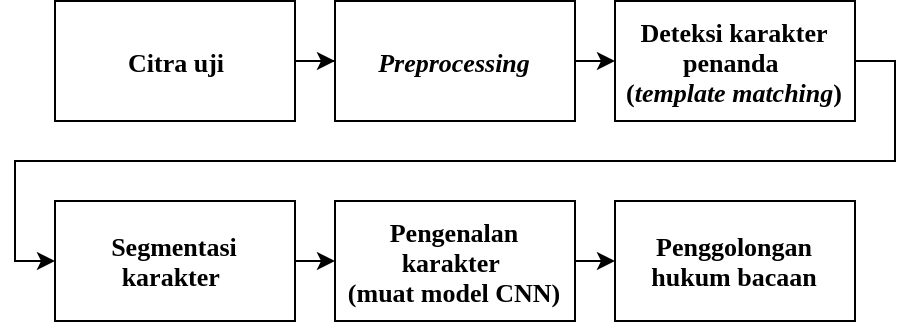

The diagram above was exported from draw.io. Its source (the exported page's mxGraphModel, read from the mxfile embedded in the PNG):
<mxGraphModel dx="867" dy="563" grid="1" gridSize="10" guides="1" tooltips="1" connect="1" arrows="1" fold="1" page="1" pageScale="1" pageWidth="827" pageHeight="1169" math="0" shadow="0" extFonts="Liberation Serif^https://fonts.googleapis.com/css?family=Liberation+Serif">
  <root>
    <mxCell id="0" />
    <mxCell id="1" parent="0" />
    <mxCell id="2" style="edgeStyle=orthogonalEdgeStyle;rounded=0;orthogonalLoop=1;jettySize=auto;html=1;exitX=1;exitY=0.5;exitDx=0;exitDy=0;fontFamily=Liberation Serif;fontSize=13;" edge="1" source="3" target="5" parent="1">
      <mxGeometry relative="1" as="geometry" />
    </mxCell>
    <mxCell id="3" value="&lt;font style=&quot;font-size: 13px&quot;&gt;&lt;b style=&quot;font-size: 13px;&quot;&gt;Citra uji&lt;/b&gt;&lt;/font&gt;" style="rounded=0;whiteSpace=wrap;html=1;fontFamily=Liberation Serif;fontSize=13;" vertex="1" parent="1">
      <mxGeometry x="160" y="130" width="120" height="60" as="geometry" />
    </mxCell>
    <mxCell id="4" style="edgeStyle=orthogonalEdgeStyle;rounded=0;orthogonalLoop=1;jettySize=auto;html=1;exitX=1;exitY=0.5;exitDx=0;exitDy=0;entryX=0;entryY=0.5;entryDx=0;entryDy=0;fontFamily=Liberation Serif;fontSize=13;" edge="1" source="5" target="7" parent="1">
      <mxGeometry relative="1" as="geometry" />
    </mxCell>
    <mxCell id="5" value="&lt;font style=&quot;font-size: 13px&quot;&gt;&lt;b style=&quot;font-size: 13px;&quot;&gt;&lt;i style=&quot;font-size: 13px;&quot;&gt;Preprocessing&lt;/i&gt;&lt;/b&gt;&lt;/font&gt;" style="rounded=0;whiteSpace=wrap;html=1;fontFamily=Liberation Serif;fontSize=13;" vertex="1" parent="1">
      <mxGeometry x="300" y="130" width="120" height="60" as="geometry" />
    </mxCell>
    <mxCell id="6" style="edgeStyle=orthogonalEdgeStyle;rounded=0;orthogonalLoop=1;jettySize=auto;html=1;exitX=1;exitY=0.5;exitDx=0;exitDy=0;entryX=0;entryY=0.5;entryDx=0;entryDy=0;fontFamily=Liberation Serif;fontSize=13;" edge="1" source="7" target="9" parent="1">
      <mxGeometry relative="1" as="geometry" />
    </mxCell>
    <mxCell id="7" value="&lt;font style=&quot;font-size: 13px&quot;&gt;&lt;b style=&quot;font-size: 13px;&quot;&gt;Deteksi karakter penanda &lt;br style=&quot;font-size: 13px;&quot;&gt;(&lt;i style=&quot;font-size: 13px;&quot;&gt;template matching&lt;/i&gt;)&lt;/b&gt;&lt;/font&gt;" style="rounded=0;whiteSpace=wrap;html=1;fontFamily=Liberation Serif;fontSize=13;" vertex="1" parent="1">
      <mxGeometry x="440" y="130" width="120" height="60" as="geometry" />
    </mxCell>
    <mxCell id="8" style="edgeStyle=orthogonalEdgeStyle;rounded=0;orthogonalLoop=1;jettySize=auto;html=1;exitX=1;exitY=0.5;exitDx=0;exitDy=0;entryX=0;entryY=0.5;entryDx=0;entryDy=0;fontFamily=Liberation Serif;fontSize=13;" edge="1" source="9" target="11" parent="1">
      <mxGeometry relative="1" as="geometry" />
    </mxCell>
    <mxCell id="9" value="&lt;font style=&quot;font-size: 13px&quot;&gt;&lt;b style=&quot;font-size: 13px;&quot;&gt;Segmentasi karakter&amp;nbsp;&lt;/b&gt;&lt;/font&gt;" style="rounded=0;whiteSpace=wrap;html=1;fontFamily=Liberation Serif;fontSize=13;" vertex="1" parent="1">
      <mxGeometry x="160" y="230" width="120" height="60" as="geometry" />
    </mxCell>
    <mxCell id="10" style="edgeStyle=orthogonalEdgeStyle;rounded=0;orthogonalLoop=1;jettySize=auto;html=1;exitX=1;exitY=0.5;exitDx=0;exitDy=0;entryX=0;entryY=0.5;entryDx=0;entryDy=0;fontFamily=Liberation Serif;fontSize=13;" edge="1" source="11" target="12" parent="1">
      <mxGeometry relative="1" as="geometry" />
    </mxCell>
    <mxCell id="11" value="&lt;font style=&quot;font-size: 13px&quot;&gt;&lt;b style=&quot;font-size: 13px&quot;&gt;Pengenalan karakter &lt;br style=&quot;font-size: 13px&quot;&gt;(muat model CNN)&lt;/b&gt;&lt;/font&gt;" style="rounded=0;whiteSpace=wrap;html=1;fontFamily=Liberation Serif;fontSize=13;" vertex="1" parent="1">
      <mxGeometry x="300" y="230" width="120" height="60" as="geometry" />
    </mxCell>
    <mxCell id="12" value="&lt;font style=&quot;font-size: 13px&quot;&gt;&lt;b style=&quot;font-size: 13px;&quot;&gt;Penggolongan hukum bacaan&lt;/b&gt;&lt;/font&gt;" style="rounded=0;whiteSpace=wrap;html=1;fontFamily=Liberation Serif;fontSize=13;" vertex="1" parent="1">
      <mxGeometry x="440" y="230" width="120" height="60" as="geometry" />
    </mxCell>
  </root>
</mxGraphModel>